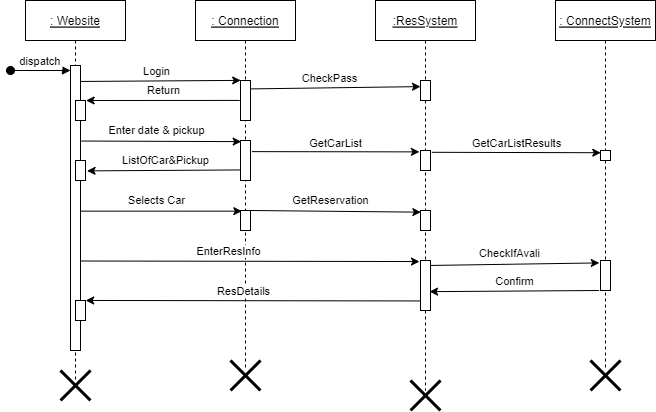

The diagram above was exported from draw.io. Its source (the exported page's mxGraphModel, read from the mxfile embedded in the PNG):
<mxGraphModel dx="1185" dy="721" grid="1" gridSize="10" guides="1" tooltips="1" connect="1" arrows="1" fold="1" page="1" pageScale="1" pageWidth="850" pageHeight="1100" math="0" shadow="0">
  <root>
    <mxCell id="0" />
    <mxCell id="1" parent="0" />
    <mxCell id="3nuBFxr9cyL0pnOWT2aG-1" value=": Website" style="shape=umlLifeline;perimeter=lifelinePerimeter;container=1;collapsible=0;recursiveResize=0;rounded=0;shadow=0;strokeWidth=1;fontStyle=4" parent="1" vertex="1">
      <mxGeometry x="120" y="80" width="100" height="380" as="geometry" />
    </mxCell>
    <mxCell id="3nuBFxr9cyL0pnOWT2aG-2" value="" style="points=[];perimeter=orthogonalPerimeter;rounded=0;shadow=0;strokeWidth=1;" parent="3nuBFxr9cyL0pnOWT2aG-1" vertex="1">
      <mxGeometry x="45" y="65" width="10" height="285" as="geometry" />
    </mxCell>
    <mxCell id="3nuBFxr9cyL0pnOWT2aG-3" value="dispatch" style="verticalAlign=bottom;startArrow=oval;endArrow=block;startSize=8;shadow=0;strokeWidth=1;" parent="3nuBFxr9cyL0pnOWT2aG-1" target="3nuBFxr9cyL0pnOWT2aG-2" edge="1">
      <mxGeometry relative="1" as="geometry">
        <mxPoint x="-15" y="70" as="sourcePoint" />
      </mxGeometry>
    </mxCell>
    <mxCell id="3nuBFxr9cyL0pnOWT2aG-4" value="" style="points=[];perimeter=orthogonalPerimeter;rounded=0;shadow=0;strokeWidth=1;" parent="3nuBFxr9cyL0pnOWT2aG-1" vertex="1">
      <mxGeometry x="50" y="100" width="10" height="20" as="geometry" />
    </mxCell>
    <mxCell id="1M-3BzY4htmbZb_C7bu3-27" value="" style="points=[];perimeter=orthogonalPerimeter;rounded=0;shadow=0;strokeWidth=1;" parent="3nuBFxr9cyL0pnOWT2aG-1" vertex="1">
      <mxGeometry x="50" y="160" width="10" height="20" as="geometry" />
    </mxCell>
    <mxCell id="1M-3BzY4htmbZb_C7bu3-28" value="" style="endArrow=classic;html=1;rounded=0;entryX=0.133;entryY=0.033;entryDx=0;entryDy=0;entryPerimeter=0;exitX=0.993;exitY=0.404;exitDx=0;exitDy=0;exitPerimeter=0;" parent="3nuBFxr9cyL0pnOWT2aG-1" target="1M-3BzY4htmbZb_C7bu3-34" edge="1">
      <mxGeometry width="50" height="50" relative="1" as="geometry">
        <mxPoint x="55.00000000000006" y="210.64" as="sourcePoint" />
        <mxPoint x="215.74000000000018" y="210" as="targetPoint" />
      </mxGeometry>
    </mxCell>
    <mxCell id="1M-3BzY4htmbZb_C7bu3-29" value="Selects Car" style="edgeLabel;html=1;align=center;verticalAlign=middle;resizable=0;points=[];" parent="1M-3BzY4htmbZb_C7bu3-28" vertex="1" connectable="0">
      <mxGeometry x="-0.1957" relative="1" as="geometry">
        <mxPoint x="11" y="-11" as="offset" />
      </mxGeometry>
    </mxCell>
    <mxCell id="1M-3BzY4htmbZb_C7bu3-63" value="" style="points=[];perimeter=orthogonalPerimeter;rounded=0;shadow=0;strokeWidth=1;" parent="3nuBFxr9cyL0pnOWT2aG-1" vertex="1">
      <mxGeometry x="50" y="300" width="10" height="20" as="geometry" />
    </mxCell>
    <mxCell id="3nuBFxr9cyL0pnOWT2aG-5" value=": ConnectSystem" style="shape=umlLifeline;perimeter=lifelinePerimeter;container=1;collapsible=0;recursiveResize=0;rounded=0;shadow=0;strokeWidth=1;fontStyle=4" parent="1" vertex="1">
      <mxGeometry x="650" y="80" width="100" height="370" as="geometry" />
    </mxCell>
    <mxCell id="3nuBFxr9cyL0pnOWT2aG-6" value="" style="points=[];perimeter=orthogonalPerimeter;rounded=0;shadow=0;strokeWidth=1;" parent="3nuBFxr9cyL0pnOWT2aG-5" vertex="1">
      <mxGeometry x="45" y="150" width="10" height="10" as="geometry" />
    </mxCell>
    <mxCell id="1M-3BzY4htmbZb_C7bu3-54" value="" style="points=[];perimeter=orthogonalPerimeter;rounded=0;shadow=0;strokeWidth=1;" parent="3nuBFxr9cyL0pnOWT2aG-5" vertex="1">
      <mxGeometry x="45" y="260" width="10" height="30" as="geometry" />
    </mxCell>
    <mxCell id="1M-3BzY4htmbZb_C7bu3-1" value=": Connection" style="shape=umlLifeline;perimeter=lifelinePerimeter;container=1;collapsible=0;recursiveResize=0;rounded=0;shadow=0;strokeWidth=1;fontStyle=4" parent="1" vertex="1">
      <mxGeometry x="290" y="80" width="100" height="370" as="geometry" />
    </mxCell>
    <mxCell id="1M-3BzY4htmbZb_C7bu3-2" value="" style="points=[];perimeter=orthogonalPerimeter;rounded=0;shadow=0;strokeWidth=1;" parent="1M-3BzY4htmbZb_C7bu3-1" vertex="1">
      <mxGeometry x="45" y="80" width="10" height="40" as="geometry" />
    </mxCell>
    <mxCell id="1M-3BzY4htmbZb_C7bu3-15" value="" style="points=[];perimeter=orthogonalPerimeter;rounded=0;shadow=0;strokeWidth=1;" parent="1M-3BzY4htmbZb_C7bu3-1" vertex="1">
      <mxGeometry x="45" y="140" width="10" height="40" as="geometry" />
    </mxCell>
    <mxCell id="1M-3BzY4htmbZb_C7bu3-34" value="" style="points=[];perimeter=orthogonalPerimeter;rounded=0;shadow=0;strokeWidth=1;" parent="1M-3BzY4htmbZb_C7bu3-1" vertex="1">
      <mxGeometry x="45" y="210" width="10" height="20" as="geometry" />
    </mxCell>
    <mxCell id="1M-3BzY4htmbZb_C7bu3-3" value=":ResSystem" style="shape=umlLifeline;perimeter=lifelinePerimeter;container=1;collapsible=0;recursiveResize=0;rounded=0;shadow=0;strokeWidth=1;fontStyle=4" parent="1" vertex="1">
      <mxGeometry x="470" y="80" width="100" height="390" as="geometry" />
    </mxCell>
    <mxCell id="1M-3BzY4htmbZb_C7bu3-4" value="" style="points=[];perimeter=orthogonalPerimeter;rounded=0;shadow=0;strokeWidth=1;" parent="1M-3BzY4htmbZb_C7bu3-3" vertex="1">
      <mxGeometry x="45" y="80" width="10" height="20" as="geometry" />
    </mxCell>
    <mxCell id="1M-3BzY4htmbZb_C7bu3-30" value="" style="points=[];perimeter=orthogonalPerimeter;rounded=0;shadow=0;strokeWidth=1;" parent="1M-3BzY4htmbZb_C7bu3-3" vertex="1">
      <mxGeometry x="45" y="150" width="10" height="20" as="geometry" />
    </mxCell>
    <mxCell id="1M-3BzY4htmbZb_C7bu3-37" value="" style="points=[];perimeter=orthogonalPerimeter;rounded=0;shadow=0;strokeWidth=1;" parent="1M-3BzY4htmbZb_C7bu3-3" vertex="1">
      <mxGeometry x="45" y="210" width="10" height="20" as="geometry" />
    </mxCell>
    <mxCell id="1M-3BzY4htmbZb_C7bu3-51" value="" style="points=[];perimeter=orthogonalPerimeter;rounded=0;shadow=0;strokeWidth=1;" parent="1M-3BzY4htmbZb_C7bu3-3" vertex="1">
      <mxGeometry x="45" y="260" width="10" height="50" as="geometry" />
    </mxCell>
    <mxCell id="1M-3BzY4htmbZb_C7bu3-5" value="" style="endArrow=classic;html=1;rounded=0;exitX=1.005;exitY=0.056;exitDx=0;exitDy=0;exitPerimeter=0;entryX=0.017;entryY=-0.003;entryDx=0;entryDy=0;entryPerimeter=0;" parent="1" source="3nuBFxr9cyL0pnOWT2aG-2" target="1M-3BzY4htmbZb_C7bu3-2" edge="1">
      <mxGeometry width="50" height="50" relative="1" as="geometry">
        <mxPoint x="420" y="240" as="sourcePoint" />
        <mxPoint x="470" y="190" as="targetPoint" />
      </mxGeometry>
    </mxCell>
    <mxCell id="1M-3BzY4htmbZb_C7bu3-6" value="Login" style="edgeLabel;html=1;align=center;verticalAlign=middle;resizable=0;points=[];" parent="1M-3BzY4htmbZb_C7bu3-5" vertex="1" connectable="0">
      <mxGeometry x="-0.1887" y="1" relative="1" as="geometry">
        <mxPoint x="10" y="-9" as="offset" />
      </mxGeometry>
    </mxCell>
    <mxCell id="1M-3BzY4htmbZb_C7bu3-8" value="" style="endArrow=classic;html=1;rounded=0;exitX=1;exitY=0.21;exitDx=0;exitDy=0;exitPerimeter=0;entryX=0;entryY=0.305;entryDx=0;entryDy=0;entryPerimeter=0;" parent="1" source="1M-3BzY4htmbZb_C7bu3-2" target="1M-3BzY4htmbZb_C7bu3-4" edge="1">
      <mxGeometry width="50" height="50" relative="1" as="geometry">
        <mxPoint x="345" y="170" as="sourcePoint" />
        <mxPoint x="490" y="170" as="targetPoint" />
        <Array as="points" />
      </mxGeometry>
    </mxCell>
    <mxCell id="1M-3BzY4htmbZb_C7bu3-9" value="CheckPass" style="edgeLabel;html=1;align=center;verticalAlign=middle;resizable=0;points=[];" parent="1M-3BzY4htmbZb_C7bu3-8" vertex="1" connectable="0">
      <mxGeometry x="-0.1887" y="1" relative="1" as="geometry">
        <mxPoint x="10" y="-9" as="offset" />
      </mxGeometry>
    </mxCell>
    <mxCell id="1M-3BzY4htmbZb_C7bu3-10" value="" style="endArrow=classic;html=1;rounded=0;entryX=1.06;entryY=0;entryDx=0;entryDy=0;entryPerimeter=0;exitX=-0.077;exitY=0.498;exitDx=0;exitDy=0;exitPerimeter=0;" parent="1" source="1M-3BzY4htmbZb_C7bu3-2" target="3nuBFxr9cyL0pnOWT2aG-4" edge="1">
      <mxGeometry width="50" height="50" relative="1" as="geometry">
        <mxPoint x="330" y="180" as="sourcePoint" />
        <mxPoint x="240" y="200" as="targetPoint" />
      </mxGeometry>
    </mxCell>
    <mxCell id="1M-3BzY4htmbZb_C7bu3-12" value="Return" style="edgeLabel;html=1;align=center;verticalAlign=middle;resizable=0;points=[];" parent="1M-3BzY4htmbZb_C7bu3-10" vertex="1" connectable="0">
      <mxGeometry x="0.1139" relative="1" as="geometry">
        <mxPoint x="9" y="-10" as="offset" />
      </mxGeometry>
    </mxCell>
    <mxCell id="1M-3BzY4htmbZb_C7bu3-13" value="" style="endArrow=classic;html=1;rounded=0;entryX=0.067;entryY=0.028;entryDx=0;entryDy=0;entryPerimeter=0;exitX=1.098;exitY=0.265;exitDx=0;exitDy=0;exitPerimeter=0;" parent="1" source="3nuBFxr9cyL0pnOWT2aG-2" target="1M-3BzY4htmbZb_C7bu3-15" edge="1">
      <mxGeometry width="50" height="50" relative="1" as="geometry">
        <mxPoint x="180" y="220" as="sourcePoint" />
        <mxPoint x="330.6000000000001" y="220.00000000000006" as="targetPoint" />
      </mxGeometry>
    </mxCell>
    <mxCell id="1M-3BzY4htmbZb_C7bu3-22" value="Enter date &amp;amp; pickup" style="edgeLabel;html=1;align=center;verticalAlign=middle;resizable=0;points=[];" parent="1M-3BzY4htmbZb_C7bu3-13" vertex="1" connectable="0">
      <mxGeometry x="-0.1957" relative="1" as="geometry">
        <mxPoint x="11" y="-11" as="offset" />
      </mxGeometry>
    </mxCell>
    <mxCell id="1M-3BzY4htmbZb_C7bu3-23" value="" style="endArrow=classic;html=1;rounded=0;exitX=0;exitY=0.736;exitDx=0;exitDy=0;exitPerimeter=0;entryX=1.157;entryY=0.519;entryDx=0;entryDy=0;entryPerimeter=0;" parent="1" source="1M-3BzY4htmbZb_C7bu3-15" target="1M-3BzY4htmbZb_C7bu3-27" edge="1">
      <mxGeometry width="50" height="50" relative="1" as="geometry">
        <mxPoint x="323.63" y="250" as="sourcePoint" />
        <mxPoint x="190" y="249" as="targetPoint" />
      </mxGeometry>
    </mxCell>
    <mxCell id="1M-3BzY4htmbZb_C7bu3-24" value="ListOfCar&amp;amp;Pickup" style="edgeLabel;html=1;align=center;verticalAlign=middle;resizable=0;points=[];" parent="1M-3BzY4htmbZb_C7bu3-23" vertex="1" connectable="0">
      <mxGeometry x="0.1139" relative="1" as="geometry">
        <mxPoint x="9" y="-10" as="offset" />
      </mxGeometry>
    </mxCell>
    <mxCell id="1M-3BzY4htmbZb_C7bu3-20" value="" style="endArrow=classic;html=1;rounded=0;entryX=-0.111;entryY=0.069;entryDx=0;entryDy=0;entryPerimeter=0;exitX=1.139;exitY=0.278;exitDx=0;exitDy=0;exitPerimeter=0;" parent="1" source="1M-3BzY4htmbZb_C7bu3-15" target="1M-3BzY4htmbZb_C7bu3-30" edge="1">
      <mxGeometry width="50" height="50" relative="1" as="geometry">
        <mxPoint x="534.26" y="235.32" as="sourcePoint" />
        <mxPoint x="695" y="234.68" as="targetPoint" />
      </mxGeometry>
    </mxCell>
    <mxCell id="1M-3BzY4htmbZb_C7bu3-21" value="GetCarList" style="edgeLabel;html=1;align=center;verticalAlign=middle;resizable=0;points=[];" parent="1M-3BzY4htmbZb_C7bu3-20" vertex="1" connectable="0">
      <mxGeometry x="-0.1887" y="1" relative="1" as="geometry">
        <mxPoint x="15" y="-8" as="offset" />
      </mxGeometry>
    </mxCell>
    <mxCell id="1M-3BzY4htmbZb_C7bu3-32" value="" style="endArrow=classic;html=1;rounded=0;exitX=1.133;exitY=0.09;exitDx=0;exitDy=0;exitPerimeter=0;entryX=0.028;entryY=0.222;entryDx=0;entryDy=0;entryPerimeter=0;" parent="1" source="1M-3BzY4htmbZb_C7bu3-30" target="3nuBFxr9cyL0pnOWT2aG-6" edge="1">
      <mxGeometry width="50" height="50" relative="1" as="geometry">
        <mxPoint x="520" y="230" as="sourcePoint" />
        <mxPoint x="687.5000000000001" y="230.26" as="targetPoint" />
      </mxGeometry>
    </mxCell>
    <mxCell id="1M-3BzY4htmbZb_C7bu3-33" value="GetCarListResults" style="edgeLabel;html=1;align=center;verticalAlign=middle;resizable=0;points=[];" parent="1M-3BzY4htmbZb_C7bu3-32" vertex="1" connectable="0">
      <mxGeometry x="-0.1887" y="1" relative="1" as="geometry">
        <mxPoint x="15" y="-8" as="offset" />
      </mxGeometry>
    </mxCell>
    <mxCell id="1M-3BzY4htmbZb_C7bu3-35" value="" style="endArrow=classic;html=1;rounded=0;entryX=0.033;entryY=0.083;entryDx=0;entryDy=0;entryPerimeter=0;exitX=1.033;exitY=0;exitDx=0;exitDy=0;exitPerimeter=0;" parent="1" source="1M-3BzY4htmbZb_C7bu3-34" target="1M-3BzY4htmbZb_C7bu3-37" edge="1">
      <mxGeometry width="50" height="50" relative="1" as="geometry">
        <mxPoint x="345" y="290.64" as="sourcePoint" />
        <mxPoint x="505.74000000000024" y="290" as="targetPoint" />
      </mxGeometry>
    </mxCell>
    <mxCell id="1M-3BzY4htmbZb_C7bu3-36" value="GetReservation" style="edgeLabel;html=1;align=center;verticalAlign=middle;resizable=0;points=[];" parent="1M-3BzY4htmbZb_C7bu3-35" vertex="1" connectable="0">
      <mxGeometry x="-0.1957" relative="1" as="geometry">
        <mxPoint x="11" y="-11" as="offset" />
      </mxGeometry>
    </mxCell>
    <mxCell id="1M-3BzY4htmbZb_C7bu3-44" value="" style="endArrow=classic;html=1;rounded=0;exitX=0.959;exitY=0.686;exitDx=0;exitDy=0;exitPerimeter=0;entryX=-0.1;entryY=0.021;entryDx=0;entryDy=0;entryPerimeter=0;" parent="1" source="3nuBFxr9cyL0pnOWT2aG-2" target="1M-3BzY4htmbZb_C7bu3-51" edge="1">
      <mxGeometry width="50" height="50" relative="1" as="geometry">
        <mxPoint x="175.00000000000006" y="351.08000000000004" as="sourcePoint" />
        <mxPoint x="450" y="350" as="targetPoint" />
      </mxGeometry>
    </mxCell>
    <mxCell id="1M-3BzY4htmbZb_C7bu3-45" value="EnterResInfo" style="edgeLabel;html=1;align=center;verticalAlign=middle;resizable=0;points=[];" parent="1M-3BzY4htmbZb_C7bu3-44" vertex="1" connectable="0">
      <mxGeometry x="-0.1887" y="1" relative="1" as="geometry">
        <mxPoint x="10" y="-9" as="offset" />
      </mxGeometry>
    </mxCell>
    <mxCell id="1M-3BzY4htmbZb_C7bu3-55" value="" style="endArrow=classic;html=1;rounded=0;exitX=0.978;exitY=0.099;exitDx=0;exitDy=0;exitPerimeter=0;entryX=-0.12;entryY=0.08;entryDx=0;entryDy=0;entryPerimeter=0;" parent="1" source="1M-3BzY4htmbZb_C7bu3-51" target="1M-3BzY4htmbZb_C7bu3-54" edge="1">
      <mxGeometry width="50" height="50" relative="1" as="geometry">
        <mxPoint x="529.9999999999999" y="350" as="sourcePoint" />
        <mxPoint x="670" y="346" as="targetPoint" />
      </mxGeometry>
    </mxCell>
    <mxCell id="1M-3BzY4htmbZb_C7bu3-56" value="CheckIfAvali" style="edgeLabel;html=1;align=center;verticalAlign=middle;resizable=0;points=[];" parent="1M-3BzY4htmbZb_C7bu3-55" vertex="1" connectable="0">
      <mxGeometry x="-0.1957" relative="1" as="geometry">
        <mxPoint x="11" y="-11" as="offset" />
      </mxGeometry>
    </mxCell>
    <mxCell id="1M-3BzY4htmbZb_C7bu3-59" value="" style="endArrow=classic;html=1;rounded=0;entryX=0.905;entryY=0.623;entryDx=0;entryDy=0;entryPerimeter=0;exitX=-0.077;exitY=0.498;exitDx=0;exitDy=0;exitPerimeter=0;" parent="1" target="1M-3BzY4htmbZb_C7bu3-51" edge="1">
      <mxGeometry width="50" height="50" relative="1" as="geometry">
        <mxPoint x="693.63" y="370" as="sourcePoint" />
        <mxPoint x="540" y="370.08000000000004" as="targetPoint" />
      </mxGeometry>
    </mxCell>
    <mxCell id="1M-3BzY4htmbZb_C7bu3-60" value="Confirm" style="edgeLabel;html=1;align=center;verticalAlign=middle;resizable=0;points=[];" parent="1M-3BzY4htmbZb_C7bu3-59" vertex="1" connectable="0">
      <mxGeometry x="0.1139" relative="1" as="geometry">
        <mxPoint x="9" y="-10" as="offset" />
      </mxGeometry>
    </mxCell>
    <mxCell id="1M-3BzY4htmbZb_C7bu3-61" value="" style="endArrow=classic;html=1;rounded=0;exitX=0.027;exitY=0.809;exitDx=0;exitDy=0;exitPerimeter=0;entryX=1.015;entryY=-0.002;entryDx=0;entryDy=0;entryPerimeter=0;" parent="1" source="1M-3BzY4htmbZb_C7bu3-51" target="1M-3BzY4htmbZb_C7bu3-63" edge="1">
      <mxGeometry width="50" height="50" relative="1" as="geometry">
        <mxPoint x="509.5800000000001" y="380" as="sourcePoint" />
        <mxPoint x="230" y="381" as="targetPoint" />
      </mxGeometry>
    </mxCell>
    <mxCell id="1M-3BzY4htmbZb_C7bu3-62" value="ResDetails" style="edgeLabel;html=1;align=center;verticalAlign=middle;resizable=0;points=[];" parent="1M-3BzY4htmbZb_C7bu3-61" vertex="1" connectable="0">
      <mxGeometry x="0.1139" relative="1" as="geometry">
        <mxPoint x="9" y="-10" as="offset" />
      </mxGeometry>
    </mxCell>
    <mxCell id="ItfhNj-fVb3PVxwEULCV-1" value="" style="shape=umlDestroy;whiteSpace=wrap;html=1;strokeWidth=3;strokeColor=default;" vertex="1" parent="1">
      <mxGeometry x="155" y="450" width="30" height="30" as="geometry" />
    </mxCell>
    <mxCell id="ItfhNj-fVb3PVxwEULCV-2" value="" style="shape=umlDestroy;whiteSpace=wrap;html=1;strokeWidth=3;strokeColor=default;" vertex="1" parent="1">
      <mxGeometry x="325" y="440" width="30" height="30" as="geometry" />
    </mxCell>
    <mxCell id="ItfhNj-fVb3PVxwEULCV-3" value="" style="shape=umlDestroy;whiteSpace=wrap;html=1;strokeWidth=3;strokeColor=default;" vertex="1" parent="1">
      <mxGeometry x="505" y="460" width="30" height="30" as="geometry" />
    </mxCell>
    <mxCell id="ItfhNj-fVb3PVxwEULCV-4" value="" style="shape=umlDestroy;whiteSpace=wrap;html=1;strokeWidth=3;strokeColor=default;" vertex="1" parent="1">
      <mxGeometry x="685" y="440" width="30" height="30" as="geometry" />
    </mxCell>
  </root>
</mxGraphModel>